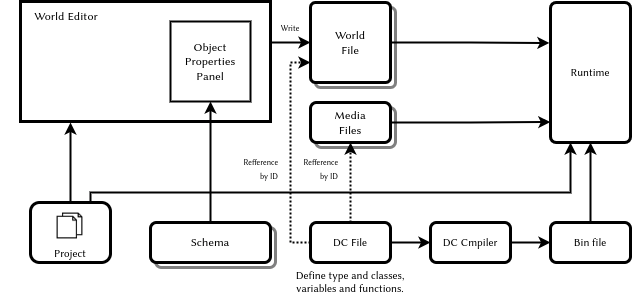

The diagram above was exported from draw.io. Its source (the exported page's mxGraphModel, read from the mxfile embedded in the PNG):
<mxGraphModel dx="643" dy="329" grid="1" gridSize="10" guides="1" tooltips="1" connect="1" arrows="1" fold="1" page="1" pageScale="1" pageWidth="850" pageHeight="1100" math="0" shadow="0">
  <root>
    <mxCell id="0" />
    <mxCell id="1" parent="0" />
    <mxCell id="EkMmR4TQlY1Uk2SpGT7C-21" value="" style="rounded=1;whiteSpace=wrap;html=1;arcSize=6;strokeWidth=3;strokeColor=#808080;" parent="1" vertex="1">
      <mxGeometry x="405" y="425" width="80" height="80" as="geometry" />
    </mxCell>
    <mxCell id="EkMmR4TQlY1Uk2SpGT7C-11" value="" style="rounded=1;whiteSpace=wrap;html=1;strokeWidth=3;strokeColor=#808080;" parent="1" vertex="1">
      <mxGeometry x="405" y="525" width="80" height="40" as="geometry" />
    </mxCell>
    <mxCell id="EkMmR4TQlY1Uk2SpGT7C-10" value="" style="rounded=1;whiteSpace=wrap;html=1;strokeWidth=3;strokeColor=#808080;" parent="1" vertex="1">
      <mxGeometry x="245" y="645" width="120" height="40" as="geometry" />
    </mxCell>
    <mxCell id="EkMmR4TQlY1Uk2SpGT7C-8" style="edgeStyle=orthogonalEdgeStyle;rounded=0;orthogonalLoop=1;jettySize=auto;html=1;entryX=0;entryY=0.5;entryDx=0;entryDy=0;strokeWidth=2;" parent="1" target="EkMmR4TQlY1Uk2SpGT7C-7" edge="1">
      <mxGeometry relative="1" as="geometry">
        <mxPoint x="360" y="460" as="sourcePoint" />
      </mxGeometry>
    </mxCell>
    <mxCell id="EkMmR4TQlY1Uk2SpGT7C-2" value="" style="rounded=0;whiteSpace=wrap;html=1;align=left;strokeWidth=3;" parent="1" vertex="1">
      <mxGeometry x="110" y="419" width="250" height="120" as="geometry" />
    </mxCell>
    <mxCell id="EkMmR4TQlY1Uk2SpGT7C-6" style="edgeStyle=orthogonalEdgeStyle;rounded=0;orthogonalLoop=1;jettySize=auto;html=1;entryX=0.5;entryY=1;entryDx=0;entryDy=0;strokeWidth=2;" parent="1" source="EkMmR4TQlY1Uk2SpGT7C-1" target="EkMmR4TQlY1Uk2SpGT7C-5" edge="1">
      <mxGeometry relative="1" as="geometry">
        <Array as="points">
          <mxPoint x="300" y="580" />
          <mxPoint x="300" y="580" />
        </Array>
      </mxGeometry>
    </mxCell>
    <mxCell id="EkMmR4TQlY1Uk2SpGT7C-1" value="Schema" style="rounded=1;whiteSpace=wrap;html=1;strokeWidth=3;" parent="1" vertex="1">
      <mxGeometry x="240" y="640" width="120" height="40" as="geometry" />
    </mxCell>
    <mxCell id="EkMmR4TQlY1Uk2SpGT7C-5" value="Object&lt;br&gt;Properties&lt;br&gt;Panel" style="rounded=0;whiteSpace=wrap;html=1;strokeWidth=2;" parent="1" vertex="1">
      <mxGeometry x="260" y="439" width="80" height="80" as="geometry" />
    </mxCell>
    <mxCell id="EkMmR4TQlY1Uk2SpGT7C-24" style="edgeStyle=orthogonalEdgeStyle;rounded=0;orthogonalLoop=1;jettySize=auto;html=1;exitX=1;exitY=0.5;exitDx=0;exitDy=0;fontSize=8;entryX=-0.014;entryY=0.289;entryDx=0;entryDy=0;entryPerimeter=0;strokeWidth=2;" parent="1" source="EkMmR4TQlY1Uk2SpGT7C-7" target="EkMmR4TQlY1Uk2SpGT7C-28" edge="1">
      <mxGeometry relative="1" as="geometry">
        <mxPoint x="560" y="460.0952380952381" as="targetPoint" />
      </mxGeometry>
    </mxCell>
    <mxCell id="EkMmR4TQlY1Uk2SpGT7C-7" value="World&lt;br&gt;File" style="rounded=1;whiteSpace=wrap;html=1;arcSize=6;strokeWidth=3;" parent="1" vertex="1">
      <mxGeometry x="400" y="420" width="80" height="80" as="geometry" />
    </mxCell>
    <mxCell id="EkMmR4TQlY1Uk2SpGT7C-23" style="edgeStyle=orthogonalEdgeStyle;rounded=0;orthogonalLoop=1;jettySize=auto;html=1;exitX=1;exitY=0.5;exitDx=0;exitDy=0;fontSize=8;entryX=-0.002;entryY=0.854;entryDx=0;entryDy=0;entryPerimeter=0;strokeWidth=2;" parent="1" source="EkMmR4TQlY1Uk2SpGT7C-9" target="EkMmR4TQlY1Uk2SpGT7C-28" edge="1">
      <mxGeometry relative="1" as="geometry">
        <mxPoint x="560" y="560.0952380952381" as="targetPoint" />
      </mxGeometry>
    </mxCell>
    <mxCell id="EkMmR4TQlY1Uk2SpGT7C-9" value="Media&lt;br&gt;Files" style="rounded=1;whiteSpace=wrap;html=1;strokeWidth=3;" parent="1" vertex="1">
      <mxGeometry x="400" y="520" width="80" height="40" as="geometry" />
    </mxCell>
    <mxCell id="EkMmR4TQlY1Uk2SpGT7C-12" style="edgeStyle=orthogonalEdgeStyle;rounded=0;orthogonalLoop=1;jettySize=auto;html=1;exitX=1;exitY=0.5;exitDx=0;exitDy=0;entryX=0;entryY=0.5;entryDx=0;entryDy=0;fontFamily=Tahoma;fontSize=11;fontColor=#000000;startArrow=none;startFill=0;endArrow=classic;endFill=1;strokeWidth=2;" parent="1" source="EkMmR4TQlY1Uk2SpGT7C-13" target="EkMmR4TQlY1Uk2SpGT7C-14" edge="1">
      <mxGeometry relative="1" as="geometry" />
    </mxCell>
    <mxCell id="EkMmR4TQlY1Uk2SpGT7C-16" style="edgeStyle=orthogonalEdgeStyle;rounded=0;orthogonalLoop=1;jettySize=auto;html=1;dashed=1;strokeWidth=2;dashPattern=1 1;" parent="1" source="EkMmR4TQlY1Uk2SpGT7C-13" target="EkMmR4TQlY1Uk2SpGT7C-9" edge="1">
      <mxGeometry relative="1" as="geometry" />
    </mxCell>
    <mxCell id="EkMmR4TQlY1Uk2SpGT7C-17" style="edgeStyle=orthogonalEdgeStyle;rounded=0;orthogonalLoop=1;jettySize=auto;html=1;entryX=0;entryY=0.75;entryDx=0;entryDy=0;dashed=1;strokeWidth=2;dashPattern=1 1;" parent="1" source="EkMmR4TQlY1Uk2SpGT7C-13" target="EkMmR4TQlY1Uk2SpGT7C-7" edge="1">
      <mxGeometry relative="1" as="geometry">
        <Array as="points">
          <mxPoint x="380" y="660" />
          <mxPoint x="380" y="480" />
        </Array>
      </mxGeometry>
    </mxCell>
    <mxCell id="EkMmR4TQlY1Uk2SpGT7C-13" value="DC File" style="rounded=1;whiteSpace=wrap;html=1;fontFamily=Tahoma;fontSize=11;strokeWidth=3;" parent="1" vertex="1">
      <mxGeometry x="400" y="640" width="80" height="40" as="geometry" />
    </mxCell>
    <mxCell id="EkMmR4TQlY1Uk2SpGT7C-25" style="edgeStyle=orthogonalEdgeStyle;rounded=0;orthogonalLoop=1;jettySize=auto;html=1;exitX=1;exitY=0.5;exitDx=0;exitDy=0;fontSize=8;entryX=0;entryY=0.5;entryDx=0;entryDy=0;strokeWidth=2;" parent="1" source="EkMmR4TQlY1Uk2SpGT7C-14" target="EkMmR4TQlY1Uk2SpGT7C-26" edge="1">
      <mxGeometry relative="1" as="geometry">
        <mxPoint x="630" y="660.0952380952381" as="targetPoint" />
      </mxGeometry>
    </mxCell>
    <mxCell id="EkMmR4TQlY1Uk2SpGT7C-14" value="DC Cmpiler" style="rounded=1;whiteSpace=wrap;html=1;fontFamily=Tahoma;fontSize=11;strokeWidth=3;" parent="1" vertex="1">
      <mxGeometry x="520" y="640" width="80" height="40" as="geometry" />
    </mxCell>
    <mxCell id="EkMmR4TQlY1Uk2SpGT7C-15" value="Define type and classes, variables and functions." style="text;html=1;align=center;verticalAlign=top;whiteSpace=wrap;rounded=0;fontFamily=Tahoma;fontSize=11;" parent="1" vertex="1">
      <mxGeometry x="380" y="680" width="120" height="40" as="geometry" />
    </mxCell>
    <mxCell id="EkMmR4TQlY1Uk2SpGT7C-19" value="&lt;font style=&quot;font-size: 8px;&quot;&gt;Write&lt;/font&gt;" style="text;html=1;align=center;verticalAlign=middle;whiteSpace=wrap;rounded=0;strokeWidth=2;" parent="1" vertex="1">
      <mxGeometry x="350" y="430" width="60" height="30" as="geometry" />
    </mxCell>
    <mxCell id="EkMmR4TQlY1Uk2SpGT7C-20" value="&lt;font style=&quot;font-size: 8px;&quot;&gt;Refference&lt;br&gt;by ID&lt;br&gt;&lt;/font&gt;" style="text;html=1;align=right;verticalAlign=top;whiteSpace=wrap;rounded=0;" parent="1" vertex="1">
      <mxGeometry x="320" y="565" width="50" height="40" as="geometry" />
    </mxCell>
    <mxCell id="EkMmR4TQlY1Uk2SpGT7C-29" style="edgeStyle=orthogonalEdgeStyle;rounded=0;orthogonalLoop=1;jettySize=auto;html=1;entryX=0.5;entryY=1;entryDx=0;entryDy=0;fontSize=8;strokeWidth=2;" parent="1" source="EkMmR4TQlY1Uk2SpGT7C-26" target="EkMmR4TQlY1Uk2SpGT7C-28" edge="1">
      <mxGeometry relative="1" as="geometry" />
    </mxCell>
    <mxCell id="EkMmR4TQlY1Uk2SpGT7C-26" value="Bin file" style="rounded=1;whiteSpace=wrap;html=1;fontFamily=Tahoma;fontSize=11;strokeWidth=3;" parent="1" vertex="1">
      <mxGeometry x="640" y="640" width="80" height="40" as="geometry" />
    </mxCell>
    <mxCell id="EkMmR4TQlY1Uk2SpGT7C-28" value="Runtime" style="rounded=1;whiteSpace=wrap;html=1;fontFamily=Tahoma;fontSize=11;arcSize=7;strokeWidth=3;" parent="1" vertex="1">
      <mxGeometry x="640" y="420" width="80" height="140" as="geometry" />
    </mxCell>
    <mxCell id="EkMmR4TQlY1Uk2SpGT7C-35" value="&lt;span style=&quot;font-size: 12px; text-align: left;&quot;&gt;&amp;nbsp; &amp;nbsp; World Editor&lt;/span&gt;" style="text;html=1;align=center;verticalAlign=middle;whiteSpace=wrap;rounded=0;fontSize=8;" parent="1" vertex="1">
      <mxGeometry x="90" y="419" width="120" height="30" as="geometry" />
    </mxCell>
    <mxCell id="Vdkx5A8yGUT4VanHdeMR-3" style="edgeStyle=orthogonalEdgeStyle;rounded=0;orthogonalLoop=1;jettySize=auto;html=1;exitX=0.5;exitY=0;exitDx=0;exitDy=0;strokeWidth=2;" edge="1" parent="1">
      <mxGeometry relative="1" as="geometry">
        <mxPoint x="160" y="620" as="sourcePoint" />
        <mxPoint x="160" y="540" as="targetPoint" />
      </mxGeometry>
    </mxCell>
    <mxCell id="Vdkx5A8yGUT4VanHdeMR-4" value="Project" style="rounded=1;whiteSpace=wrap;html=1;fontFamily=Tahoma;fontSize=11;strokeWidth=3;verticalAlign=bottom;" vertex="1" parent="1">
      <mxGeometry x="120" y="620" width="80" height="60" as="geometry" />
    </mxCell>
    <mxCell id="Vdkx5A8yGUT4VanHdeMR-5" value="" style="shape=image;html=1;verticalAlign=top;verticalLabelPosition=bottom;labelBackgroundColor=#ffffff;imageAspect=0;aspect=fixed;image=https://cdn2.iconfinder.com/data/icons/essential-web-1-1/50/files-pages-print-copy-papers-128.png;strokeWidth=2;" vertex="1" parent="1">
      <mxGeometry x="146" y="630" width="27" height="27" as="geometry" />
    </mxCell>
    <mxCell id="Vdkx5A8yGUT4VanHdeMR-7" value="&lt;font style=&quot;font-size: 8px;&quot;&gt;Refference&lt;br&gt;by ID&lt;br&gt;&lt;/font&gt;" style="text;html=1;align=right;verticalAlign=top;whiteSpace=wrap;rounded=0;" vertex="1" parent="1">
      <mxGeometry x="380" y="565" width="50" height="40" as="geometry" />
    </mxCell>
    <mxCell id="Vdkx5A8yGUT4VanHdeMR-8" value="" style="endArrow=classic;html=1;rounded=0;strokeWidth=2;entryX=0.25;entryY=1;entryDx=0;entryDy=0;exitX=0.75;exitY=0;exitDx=0;exitDy=0;" edge="1" parent="1" source="Vdkx5A8yGUT4VanHdeMR-4" target="EkMmR4TQlY1Uk2SpGT7C-28">
      <mxGeometry width="50" height="50" relative="1" as="geometry">
        <mxPoint x="380" y="620" as="sourcePoint" />
        <mxPoint x="430" y="570" as="targetPoint" />
        <Array as="points">
          <mxPoint x="180" y="610" />
          <mxPoint x="660" y="610" />
        </Array>
      </mxGeometry>
    </mxCell>
  </root>
</mxGraphModel>